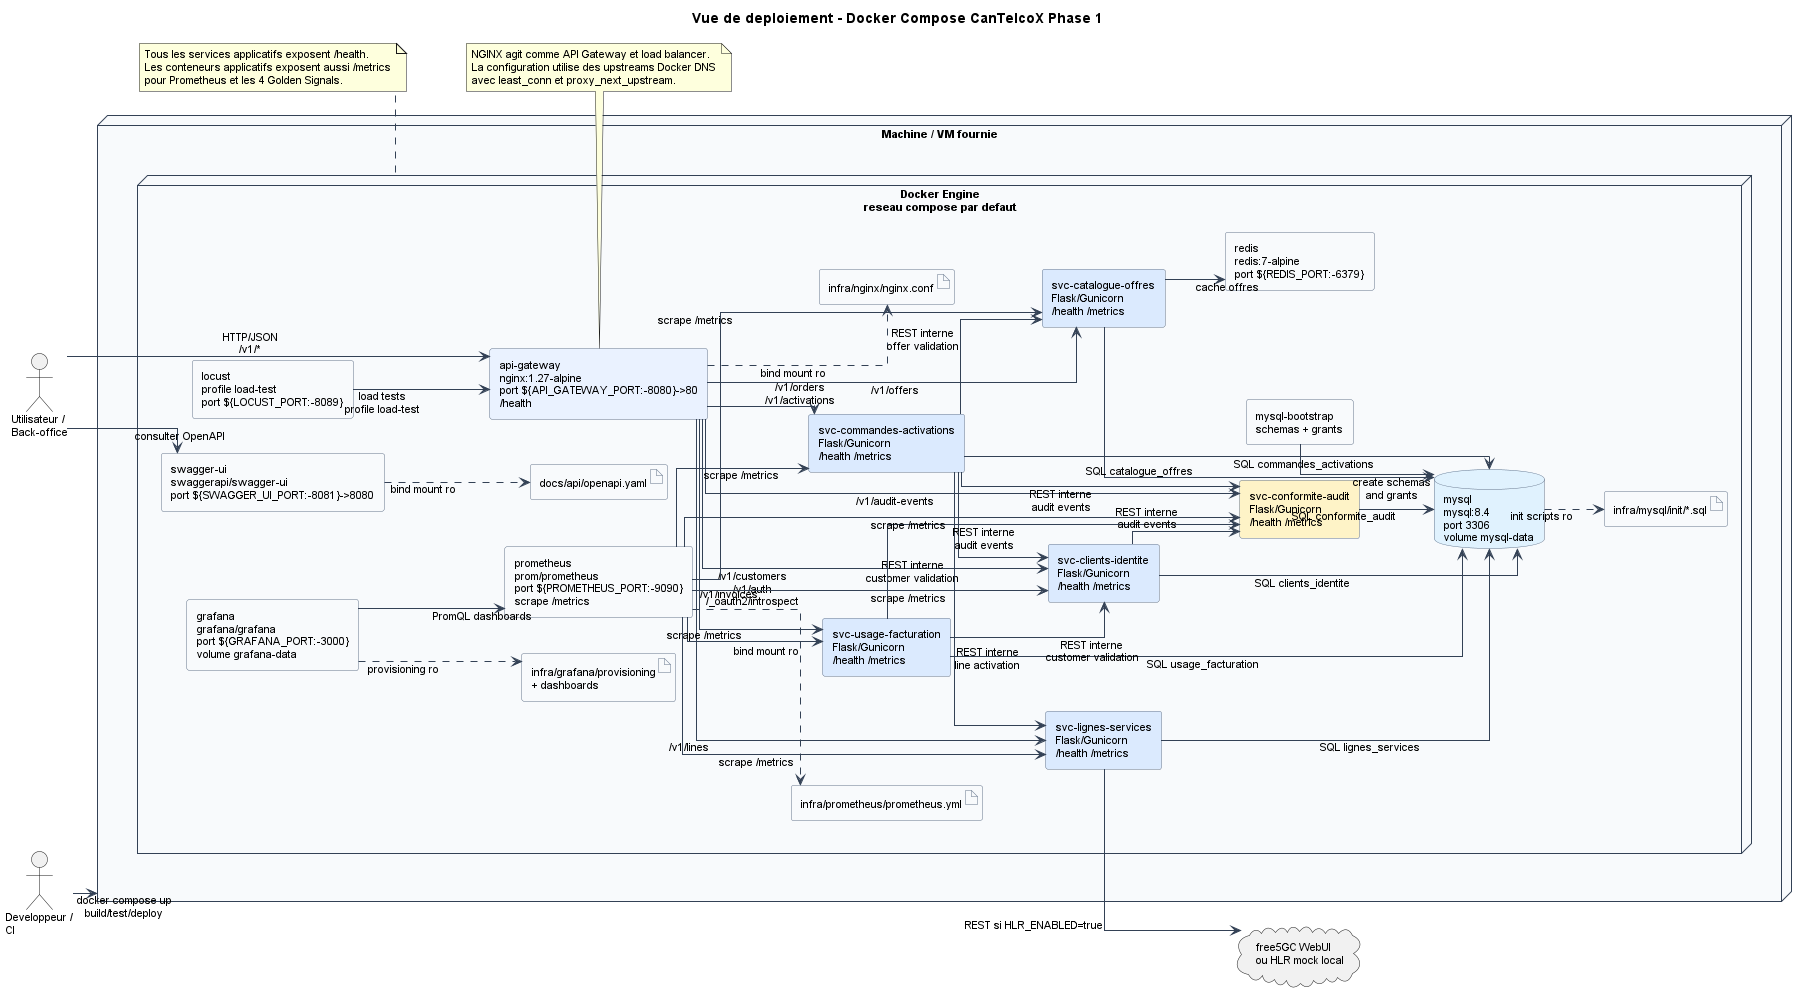

The diagram above was rendered by PlantUML. Its source (embedded in the PNG):
@startuml
title Vue de deploiement - Docker Compose CanTelcoX Phase 1

left to right direction

skinparam shadowing false
skinparam linetype ortho
skinparam packageStyle rectangle
skinparam rectangle {
  BorderColor #64748B
  BackgroundColor #F8FAFC
}
skinparam database {
  BorderColor #64748B
  BackgroundColor #E0F2FE
}
skinparam node {
  BorderColor #334155
  BackgroundColor #F8FAFC
}
skinparam artifact {
  BorderColor #64748B
  BackgroundColor #F8FAFC
}
skinparam ArrowColor #334155
skinparam defaultFontName Arial
skinparam defaultFontSize 11

actor "Utilisateur /\nBack-office" as User
actor "Developpeur /\nCI" as Dev

node "Machine / VM fournie" as VM {
  node "Docker Engine\nreseau compose par defaut" as Docker {
    rectangle "api-gateway\nnginx:1.27-alpine\nport ${API_GATEWAY_PORT:-8080}->80\n/health" as Gateway #EAF2FF
    rectangle "swagger-ui\nswaggerapi/swagger-ui\nport ${SWAGGER_UI_PORT:-8081}->8080" as Swagger #F8FAFC

    rectangle "svc-clients-identite\nFlask/Gunicorn\n/health /metrics" as Identity #DBEAFE
    rectangle "svc-catalogue-offres\nFlask/Gunicorn\n/health /metrics" as Catalog #DBEAFE
    rectangle "svc-commandes-activations\nFlask/Gunicorn\n/health /metrics" as Orders #DBEAFE
    rectangle "svc-lignes-services\nFlask/Gunicorn\n/health /metrics" as Lines #DBEAFE
    rectangle "svc-usage-facturation\nFlask/Gunicorn\n/health /metrics" as Billing #DBEAFE
    rectangle "svc-conformite-audit\nFlask/Gunicorn\n/health /metrics" as Audit #FEF3C7

    database "mysql\nmysql:8.4\nport 3306\nvolume mysql-data" as MySQL
    rectangle "mysql-bootstrap\nschemas + grants" as Bootstrap #F8FAFC
    rectangle "redis\nredis:7-alpine\nport ${REDIS_PORT:-6379}" as Redis

    rectangle "prometheus\nprom/prometheus\nport ${PROMETHEUS_PORT:-9090}\nscrape /metrics" as Prometheus
    rectangle "grafana\ngrafana/grafana\nport ${GRAFANA_PORT:-3000}\nvolume grafana-data" as Grafana
    rectangle "locust\nprofile load-test\nport ${LOCUST_PORT:-8089}" as Locust

    artifact "infra/nginx/nginx.conf" as NginxConf
    artifact "docs/api/openapi.yaml" as OpenApi
    artifact "infra/mysql/init/*.sql" as SqlInit
    artifact "infra/prometheus/prometheus.yml" as PromConf
    artifact "infra/grafana/provisioning\n+ dashboards" as GrafanaConf
  }
}

cloud "free5GC WebUI\nou HLR mock local" as Free5gc

User --> Gateway : HTTP/JSON\n/v1/*
User --> Swagger : consulter OpenAPI
Dev --> VM : docker compose up\nbuild/test/deploy

Gateway --> Identity : /v1/customers\n/v1/auth\n/_oauth2/introspect
Gateway --> Catalog : /v1/offers
Gateway --> Orders : /v1/orders\n/v1/activations
Gateway --> Lines : /v1/lines
Gateway --> Billing : /v1/invoices
Gateway --> Audit : /v1/audit-events

Gateway ..> NginxConf : bind mount ro
Swagger ..> OpenApi : bind mount ro
MySQL ..> SqlInit : init scripts ro
Prometheus ..> PromConf : bind mount ro
Grafana ..> GrafanaConf : provisioning ro

Bootstrap --> MySQL : create schemas\nand grants
Identity --> MySQL : SQL clients_identite
Catalog --> MySQL : SQL catalogue_offres
Orders --> MySQL : SQL commandes_activations
Lines --> MySQL : SQL lignes_services
Billing --> MySQL : SQL usage_facturation
Audit --> MySQL : SQL conformite_audit
Catalog --> Redis : cache offres

Orders --> Identity : REST interne\ncustomer validation
Orders --> Catalog : REST interne\noffer validation
Orders --> Lines : REST interne\nline activation
Orders --> Audit : REST interne\naudit events
Billing --> Identity : REST interne\ncustomer validation
Billing --> Audit : REST interne\naudit events
Identity --> Audit : REST interne\naudit events
Lines --> Free5gc : REST si HLR_ENABLED=true

Prometheus --> Identity : scrape /metrics
Prometheus --> Catalog : scrape /metrics
Prometheus --> Orders : scrape /metrics
Prometheus --> Lines : scrape /metrics
Prometheus --> Billing : scrape /metrics
Prometheus --> Audit : scrape /metrics
Grafana --> Prometheus : PromQL dashboards
Locust --> Gateway : load tests\nprofile load-test

note bottom of Gateway
NGINX agit comme API Gateway et load balancer.
La configuration utilise des upstreams Docker DNS
avec least_conn et proxy_next_upstream.
end note

note bottom of Docker
Tous les services applicatifs exposent /health.
Les conteneurs applicatifs exposent aussi /metrics
pour Prometheus et les 4 Golden Signals.
end note

@enduml